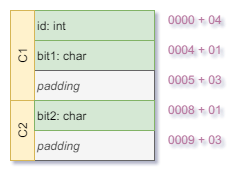

The diagram above was exported from draw.io. Its source (the exported page's mxGraphModel, read from the mxfile embedded in the PNG):
<mxGraphModel dx="4003" dy="789" grid="1" gridSize="10" guides="1" tooltips="1" connect="1" arrows="1" fold="1" page="1" pageScale="1" pageWidth="827" pageHeight="1169" background="#ffffff" math="0" shadow="0">
  <root>
    <mxCell id="0" />
    <mxCell id="1" parent="0" />
    <mxCell id="2" value="padding" style="rounded=0;whiteSpace=wrap;html=1;align=left;fillColor=#f5f5f5;strokeColor=#666666;fontColor=#333333;fontStyle=2" vertex="1" parent="1">
      <mxGeometry x="-1630" y="361" width="120" height="30" as="geometry" />
    </mxCell>
    <mxCell id="3" value="C2" style="rounded=0;whiteSpace=wrap;html=1;align=center;horizontal=0;fillColor=#fff2cc;strokeColor=#d6b656;" vertex="1" parent="1">
      <mxGeometry x="-1654" y="331" width="24" height="60" as="geometry" />
    </mxCell>
    <mxCell id="4" value="id: int" style="rounded=0;whiteSpace=wrap;html=1;align=left;fillColor=#d5e8d4;strokeColor=#82b366;" vertex="1" parent="1">
      <mxGeometry x="-1630" y="241" width="120" height="30" as="geometry" />
    </mxCell>
    <mxCell id="5" value="bit1: char" style="rounded=0;whiteSpace=wrap;html=1;align=left;fillColor=#d5e8d4;strokeColor=#82b366;" vertex="1" parent="1">
      <mxGeometry x="-1630" y="271" width="120" height="30" as="geometry" />
    </mxCell>
    <mxCell id="6" value="padding" style="rounded=0;whiteSpace=wrap;html=1;align=left;fillColor=#f5f5f5;strokeColor=#666666;fontStyle=2;fontColor=#333333;" vertex="1" parent="1">
      <mxGeometry x="-1630" y="301" width="120" height="30" as="geometry" />
    </mxCell>
    <mxCell id="7" value="C1" style="rounded=0;whiteSpace=wrap;html=1;align=center;horizontal=0;fillColor=#fff2cc;strokeColor=#d6b656;" vertex="1" parent="1">
      <mxGeometry x="-1654" y="241" width="24" height="90" as="geometry" />
    </mxCell>
    <mxCell id="8" value="&lt;div style=&quot;text-align: right&quot;&gt;&lt;span&gt;&lt;font color=&quot;#b5739d&quot;&gt;0000 + 04&lt;/font&gt;&lt;/span&gt;&lt;/div&gt;" style="text;html=1;resizable=0;points=[];autosize=1;align=right;verticalAlign=top;spacingTop=-4;" vertex="1" parent="1">
      <mxGeometry x="-1510" y="241" width="70" height="20" as="geometry" />
    </mxCell>
    <mxCell id="9" value="&lt;div style=&quot;text-align: right&quot;&gt;&lt;span&gt;0004 + 01&lt;/span&gt;&lt;/div&gt;" style="text;html=1;resizable=0;points=[];autosize=1;align=right;verticalAlign=top;spacingTop=-4;fontColor=#B5739D;" vertex="1" parent="1">
      <mxGeometry x="-1510" y="271" width="70" height="20" as="geometry" />
    </mxCell>
    <mxCell id="10" value="&lt;div style=&quot;text-align: right&quot;&gt;&lt;span&gt;&lt;font color=&quot;#b5739d&quot;&gt;0005 + 03&lt;/font&gt;&lt;/span&gt;&lt;/div&gt;" style="text;html=1;resizable=0;points=[];autosize=1;align=right;verticalAlign=top;spacingTop=-4;" vertex="1" parent="1">
      <mxGeometry x="-1510" y="301" width="70" height="20" as="geometry" />
    </mxCell>
    <mxCell id="11" value="bit2: char" style="rounded=0;whiteSpace=wrap;html=1;align=left;fillColor=#d5e8d4;strokeColor=#82b366;" vertex="1" parent="1">
      <mxGeometry x="-1630" y="331" width="120" height="30" as="geometry" />
    </mxCell>
    <mxCell id="12" value="&lt;div style=&quot;text-align: right&quot;&gt;&lt;span&gt;0008 + 01&lt;/span&gt;&lt;/div&gt;" style="text;html=1;resizable=0;points=[];autosize=1;align=right;verticalAlign=top;spacingTop=-4;fontColor=#B5739D;" vertex="1" parent="1">
      <mxGeometry x="-1510" y="331" width="70" height="20" as="geometry" />
    </mxCell>
    <mxCell id="13" value="&lt;div style=&quot;text-align: right&quot;&gt;&lt;span&gt;0009 + 03&lt;/span&gt;&lt;/div&gt;" style="text;html=1;resizable=0;points=[];autosize=1;align=right;verticalAlign=top;spacingTop=-4;fontColor=#B5739D;" vertex="1" parent="1">
      <mxGeometry x="-1510" y="361" width="70" height="20" as="geometry" />
    </mxCell>
  </root>
</mxGraphModel>